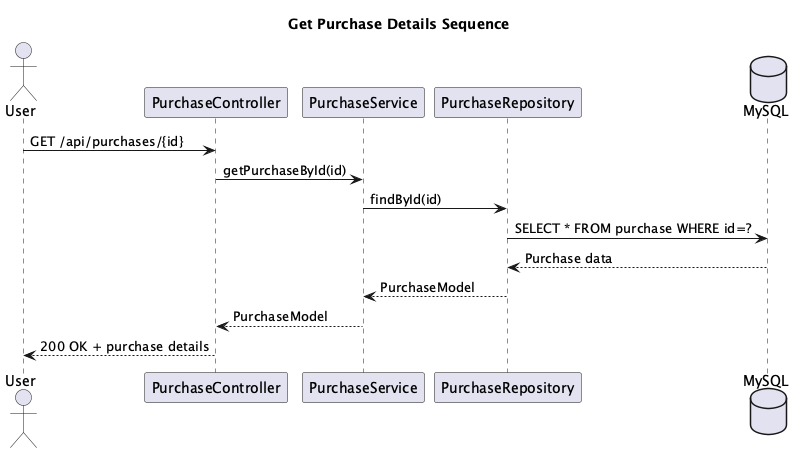

The diagram above was rendered by PlantUML. Its source (embedded in the PNG):
@startuml
title Get Purchase Details Sequence

actor User
participant "PurchaseController" as PC
participant "PurchaseService" as PS
participant "PurchaseRepository" as PR
database "MySQL" as DB

User -> PC : GET /api/purchases/{id}
PC -> PS : getPurchaseById(id)
PS -> PR : findById(id)
PR -> DB : SELECT * FROM purchase WHERE id=?
DB --> PR : Purchase data
PR --> PS : PurchaseModel
PS --> PC : PurchaseModel
PC --> User : 200 OK + purchase details

@enduml